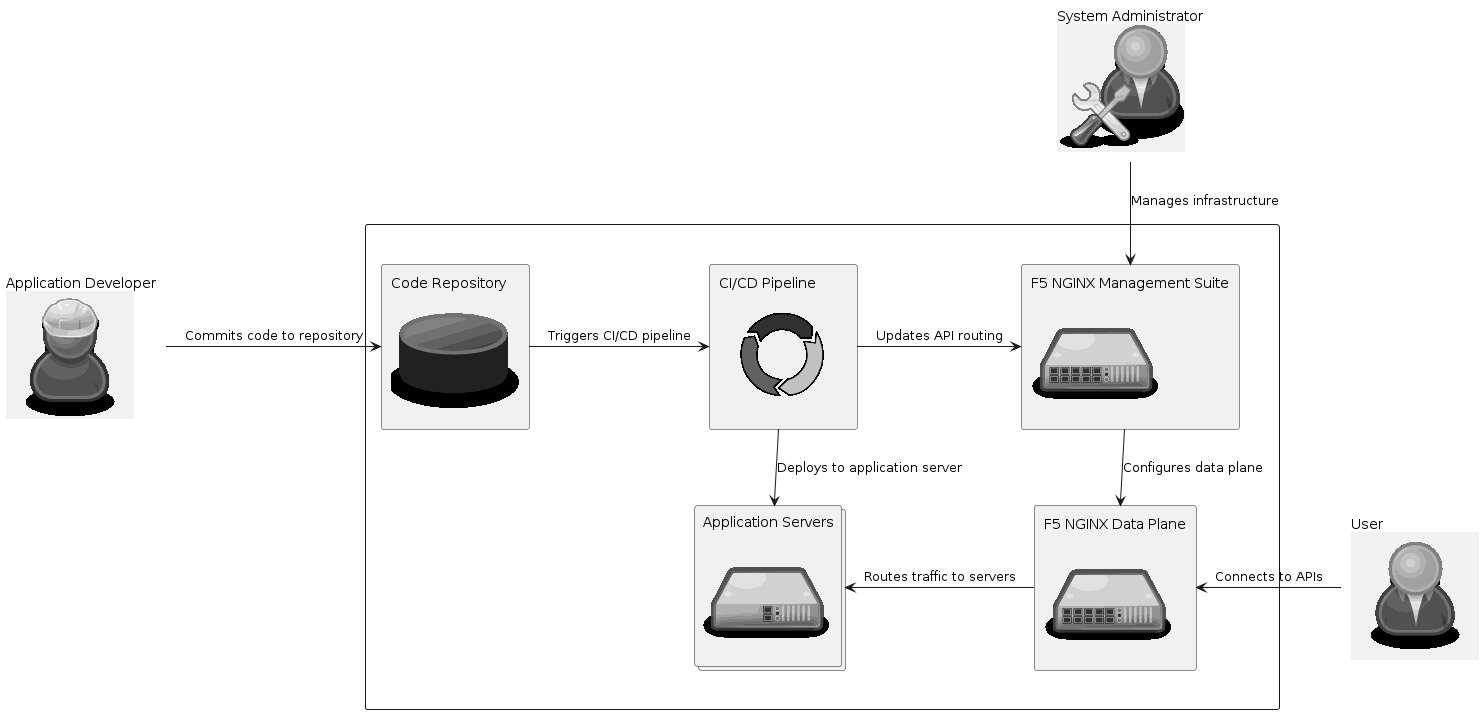

The diagram above was rendered by PlantUML. Its source (embedded in the PNG):
@startuml
!include <osa/user/green/developer/developer>
!include <osa/user/blue/blue>
!include <osa/user/blue/sysadmin/sysadmin>

!include <osa/database/database>
!include <osa/lifecycle/lifecycle>
!include <osa/vpn/vpn>
!include <osa/hub/hub>

label "Application Developer\n<$developer>" as developer
label "System Administrator\n<$sysadmin>" as admin
label "User\n<$blue>" as user

skinparam packageStyle Rectangle
package {
    rectangle "Code Repository\n<$database>" as repo
    rectangle "CI/CD Pipeline\n<$lifecycle>" as cicd

    collections "Application Servers\n<$vpn>" as apps

    together {
        rectangle "F5 NGINX Management Suite\n<$hub>" as nms
        rectangle "F5 NGINX Data Plane\n<$hub>" as dp
    }
}
developer -> repo :Commits code to repository
repo -> cicd :Triggers CI/CD pipeline
admin --> nms :Manages infrastructure
user -> dp :Connects to APIs

cicd -> apps :Deploys to application server

cicd -> nms :Updates API routing
nms --> dp :Configures data plane
apps <- dp :Routes traffic to servers

@enduml